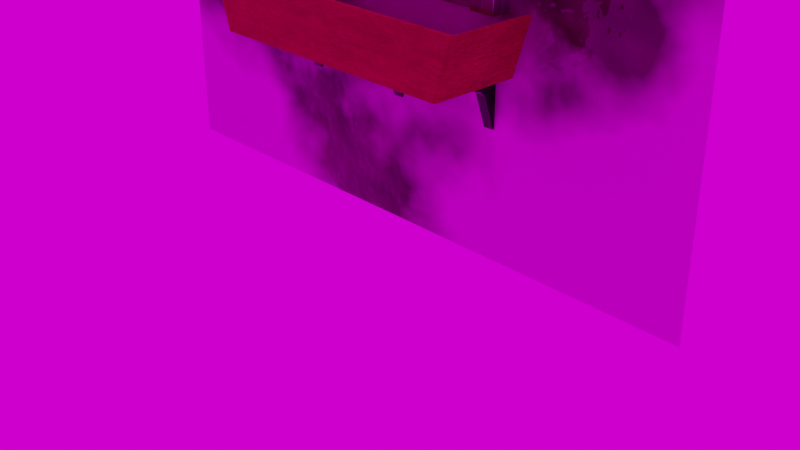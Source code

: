 # Source: window_with_flower.blend  (saved by Blender 2.83.19; exported with 4.5.12 LTS)
import bpy
from mathutils import Matrix  # noqa: F401  (used for matrix-valued properties, if any)

bpy.ops.wm.read_factory_settings(use_empty=True)
scene = bpy.context.scene
scene.name = 'Scene'

# ---- collections
col_collection = bpy.data.collections.new('Collection'); scene.collection.children.link(col_collection)
col_window = bpy.data.collections.new('window'); scene.collection.children.link(col_window)

# ---- images (referenced by path relative to the original .blend; pixels are not part of the script)
import os
ASSET_DIR = os.environ.get("B2B_ASSET_DIR", "")  # directory of the original .blend (textures are referenced by path, not embedded)
HERE = os.path.dirname(os.path.abspath(__file__))  # packed textures are extracted next to this script under _unpacked/

def load_image(name, relpath, width, height, colorspace="sRGB"):
    """Load a texture the original file referenced (path relative to the .blend, or extracted next to this script)."""
    p = next((c for c in (os.path.join(HERE, relpath), os.path.join(ASSET_DIR, relpath)) if relpath and os.path.exists(c)), "")
    if p:
        img = bpy.data.images.load(p, check_existing=True)
        img.name = name
    else:  # same state as the original file: an image datablock whose file is absent (Cycles renders it pink)
        img = bpy.data.images.new(name, width, height)
        img.source = "FILE"
        img.filepath = "//" + (relpath or name)
    img.colorspace_settings.name = colorspace
    return img
img_exterior_brick_wall_jpeg = load_image('exterior-brick-wall.jpeg', 'exterior-brick-wall.jpeg', 1024, 1024, 'sRGB')
img_kloppenheim_06_4k_hdr = load_image('kloppenheim_06_4k.hdr', 'kloppenheim_06_4k.hdr', 1024, 1024, 'Linear Rec.709')

# ---- materials (node trees are filled in below, after node groups)
mat_material_001 = bpy.data.materials.new('Material.001')
mat_material_001.use_transparent_shadow = False
mat_pot = bpy.data.materials.new('pot')
mat_pot.use_transparent_shadow = False
mat_metal = bpy.data.materials.new('metal')
mat_metal.use_transparent_shadow = False
mat_window = bpy.data.materials.new('window')
mat_window.use_transparent_shadow = False

# ---- material node trees
mat_material_001.use_nodes = True; mat_material_001.node_tree.nodes.clear()
_N = mat_material_001.node_tree.nodes; _L = mat_material_001.node_tree.links
n0 = _N.new('ShaderNodeTexNoise'); n0.name = 'Noise Texture'; n0.location = (-270, 245)
n0.noise_dimensions = '4D'
n0.inputs[1].default_value = 1.7
n0.inputs[2].default_value = 1.9
n0.inputs[3].default_value = 5.6
n1 = _N.new('ShaderNodeValToRGB'); n1.name = 'ColorRamp'; n1.location = (-101, 265)
while len(n1.color_ramp.elements) > 1: n1.color_ramp.elements.remove(n1.color_ramp.elements[-1])
n1.color_ramp.elements[0].position = 0.3478; n1.color_ramp.elements[0].color = (0.0, 0.0, 0.0, 1.0)
_e = n1.color_ramp.elements.new(0.442); _e.color = (1.0, 1.0, 1.0, 1.0)
n2 = _N.new('ShaderNodeTexNoise'); n2.name = 'Noise Texture.002'; n2.location = (-96, 670)
n2.inputs[2].default_value = 10.0
n2.inputs[3].default_value = 4.0
n3 = _N.new('ShaderNodeTexNoise'); n3.name = 'Noise Texture.001'; n3.location = (-96, 893)
n3.inputs[3].default_value = 4.0
n4 = _N.new('ShaderNodeOutputMaterial'); n4.name = 'Material Output'; n4.location = (2141, 333)
n5 = _N.new('ShaderNodeMix'); n5.name = 'Mix'; n5.location = (129, 792)
n5.data_type = 'RGBA'
n6 = _N.new('ShaderNodeBsdfPrincipled'); n6.name = 'Principled BSDF.001'; n6.location = (1063, 900)
n6.distribution = 'GGX'
n6.subsurface_method = 'BURLEY'
n6.inputs[3].default_value = 1.45
n6.inputs[27].default_value = (0.0, 0.0, 0.0, 1.0)
n6.inputs[28].default_value = 1.0
n7 = _N.new('ShaderNodeBump'); n7.name = 'Bump'; n7.location = (701, 527)
n7.inputs[0].default_value = 0.3
n7.inputs[1].default_value = 1.0
n7.inputs[2].default_value = 1.0
n8 = _N.new('ShaderNodeValToRGB'); n8.name = 'ColorRamp.001'; n8.location = (423, 899)
while len(n8.color_ramp.elements) > 1: n8.color_ramp.elements.remove(n8.color_ramp.elements[-1])
n8.color_ramp.elements[0].position = 0.4203; n8.color_ramp.elements[0].color = (0.009524, 0.04343, 0.0, 1.0)
_e = n8.color_ramp.elements.new(0.7862); _e.color = (0.1336, 0.3186, 0.09188, 1.0)
_e = n8.color_ramp.elements.new(1.0); _e.color = (0.0, 0.0, 0.0, 1.0)
n9 = _N.new('ShaderNodeValToRGB'); n9.name = 'ColorRamp.002'; n9.location = (743, 765)
while len(n9.color_ramp.elements) > 1: n9.color_ramp.elements.remove(n9.color_ramp.elements[-1])
n9.color_ramp.elements[0].position = 0.2355; n9.color_ramp.elements[0].color = (0.0, 0.0, 0.0, 1.0)
_e = n9.color_ramp.elements.new(0.6413); _e.color = (1.0, 1.0, 1.0, 1.0)
n10 = _N.new('ShaderNodeMixShader'); n10.name = 'Mix Shader'; n10.location = (1622, 362)
n11 = _N.new('ShaderNodeMixShader'); n11.name = 'Mix Shader.001'; n11.location = (1921, 309)
n11.inputs[0].default_value = 0.02
n12 = _N.new('ShaderNodeMapping'); n12.name = 'Mapping'; n12.location = (-560, 253)
n12.width = 240
n12.inputs[1].default_value = (-4.1, 0.7, 0.0)
n12.inputs[2].default_value = (0.02094, 0.04014, 0.0)
n12.inputs[3].default_value = (0.9, 1.0, 1.0)
n13 = _N.new('ShaderNodeTexCoord'); n13.name = 'Texture Coordinate'; n13.location = (-770, 236)
n14 = _N.new('ShaderNodeValToRGB'); n14.name = 'ColorRamp.003'; n14.location = (-1011, -231)
while len(n14.color_ramp.elements) > 1: n14.color_ramp.elements.remove(n14.color_ramp.elements[-1])
n14.color_ramp.elements[0].position = 0.3514; n14.color_ramp.elements[0].color = (0.2307, 0.04231, 0.01229, 1.0)
_e = n14.color_ramp.elements.new(0.6377); _e.color = (0.6676, 0.1112, 0.02825, 1.0)
n15 = _N.new('ShaderNodeTexNoise'); n15.name = 'Noise Texture.003'; n15.location = (-1267, -458)
n15.noise_dimensions = '4D'
n15.inputs[1].default_value = 1.0
n15.inputs[2].default_value = 10.0
n15.inputs[3].default_value = 8.3
n15.inputs[4].default_value = 1.0
n16 = _N.new('ShaderNodeValToRGB'); n16.name = 'ColorRamp.004'; n16.location = (-978, -531)
while len(n16.color_ramp.elements) > 1: n16.color_ramp.elements.remove(n16.color_ramp.elements[-1])
n16.color_ramp.elements[0].position = 0.3514; n16.color_ramp.elements[0].color = (0.1726, 0.06019, 0.01907, 1.0)
_e = n16.color_ramp.elements.new(0.6377); _e.color = (0.7605, 0.2462, 0.06848, 1.0)
n17 = _N.new('ShaderNodeMix'); n17.name = 'Mix.001'; n17.location = (-715, -144)
n17.data_type = 'RGBA'
n17.blend_type = 'ADD'
n17.inputs[0].default_value = 0.0
n18 = _N.new('ShaderNodeUVMap'); n18.name = 'UV Map'; n18.location = (-1267, -238)
n19 = _N.new('ShaderNodeTexNoise'); n19.name = 'Noise Texture.004'; n19.location = (-1007, -85)
n19.inputs[2].default_value = 75.0
n19.inputs[3].default_value = 4.0
n19.inputs[4].default_value = 0.75
n20 = _N.new('ShaderNodeBump'); n20.name = 'Bump.001'; n20.location = (-341, -296)
n20.inputs[1].default_value = 1.0
n20.inputs[2].default_value = 1.0
n21 = _N.new('ShaderNodeInvert'); n21.name = 'Invert'; n21.location = (-536, -136)
n22 = _N.new('ShaderNodeTexBrick'); n22.name = 'Brick Texture'; n22.location = (-656, -270)
n22.inputs[9].default_value = 0.2
n23 = _N.new('ShaderNodeMapping'); n23.name = 'Mapping.001'; n23.location = (76, -361)
n23.width = 240
n23.inputs[1].default_value = (-4.1, 0.7, 0.0)
n23.inputs[2].default_value = (0.02094, 0.04014, 0.0)
n23.inputs[3].default_value = (-0.9, 1.0, 1.0)
n24 = _N.new('ShaderNodeTexCoord'); n24.name = 'Texture Coordinate.001'; n24.location = (-104, -407)
n25 = _N.new('ShaderNodeTexImage'); n25.name = 'Image Texture'; n25.location = (463, -203)
n25.image = img_exterior_brick_wall_jpeg
n26 = _N.new('ShaderNodeInvert'); n26.name = 'Invert.001'; n26.location = (766, -357)
n26.width = 221
n27 = _N.new('ShaderNodeBsdfPrincipled'); n27.name = 'Principled BSDF'; n27.location = (1628, -18)
n27.width = 299
n27.distribution = 'GGX'
n27.subsurface_method = 'BURLEY'
n27.inputs[2].default_value = 1.0
n27.inputs[3].default_value = 1.45
n27.inputs[27].default_value = (0.0, 0.0, 0.0, 1.0)
n27.inputs[28].default_value = 1.0
n28 = _N.new('ShaderNodeValToRGB'); n28.name = 'ColorRamp.005'; n28.location = (1053, -278)
while len(n28.color_ramp.elements) > 1: n28.color_ramp.elements.remove(n28.color_ramp.elements[-1])
n28.color_ramp.elements[0].position = 0.5906; n28.color_ramp.elements[0].color = (0.0, 0.0, 0.0, 1.0)
_e = n28.color_ramp.elements.new(0.8986); _e.color = (1.0, 1.0, 1.0, 1.0)
n29 = _N.new('ShaderNodeDisplacement'); n29.name = 'Displacement'; n29.location = (1404, -367)
n29.inputs[1].default_value = 0.6
n29.inputs[2].default_value = 1.6
_L.new(n0.outputs[0], n1.inputs[0])
_L.new(n12.outputs[0], n0.inputs[0])
_L.new(n13.outputs[0], n12.inputs[0])
_L.new(n10.outputs[0], n11.inputs[1])
_L.new(n1.outputs[0], n10.inputs[0])
_L.new(n27.outputs[0], n10.inputs[2])
_L.new(n6.outputs[0], n10.inputs[1])
_L.new(n3.outputs[0], n5.inputs[6])
_L.new(n2.outputs[1], n5.inputs[7])
_L.new(n8.outputs[0], n6.inputs[0])
_L.new(n7.outputs[0], n6.inputs[5])
_L.new(n5.outputs[2], n8.inputs[0])
_L.new(n5.outputs[2], n7.inputs[3])
_L.new(n8.outputs[0], n9.inputs[0])
_L.new(n9.outputs[0], n6.inputs[2])
_L.new(n22.outputs[1], n21.inputs[1])
_L.new(n15.outputs[0], n14.inputs[0])
_L.new(n21.outputs[0], n20.inputs[3])
_L.new(n17.outputs[2], n22.inputs[0])
_L.new(n19.outputs[1], n17.inputs[7])
_L.new(n18.outputs[0], n19.inputs[0])
_L.new(n18.outputs[0], n15.inputs[0])
_L.new(n18.outputs[0], n17.inputs[6])
_L.new(n15.outputs[0], n22.inputs[3])
_L.new(n14.outputs[0], n22.inputs[1])
_L.new(n15.outputs[0], n16.inputs[0])
_L.new(n16.outputs[0], n22.inputs[2])
_L.new(n11.outputs[0], n4.inputs[0])
_L.new(n27.outputs[0], n11.inputs[2])
_L.new(n24.outputs[0], n23.inputs[0])
_L.new(n23.outputs[0], n25.inputs[0])
_L.new(n25.outputs[0], n26.inputs[1])
_L.new(n26.outputs[0], n28.inputs[0])
_L.new(n25.outputs[0], n27.inputs[0])
_L.new(n28.outputs[0], n29.inputs[3])
_L.new(n29.outputs[0], n27.inputs[5])
n4.is_active_output = True
mat_pot.use_nodes = True; mat_pot.node_tree.nodes.clear()
_N = mat_pot.node_tree.nodes; _L = mat_pot.node_tree.links
n0 = _N.new('ShaderNodeMapping'); n0.name = 'Mapping'; n0.location = (-725, 277)
n0.width = 240
n1 = _N.new('ShaderNodeTexCoord'); n1.name = 'Texture Coordinate'; n1.location = (-935, 260)
n2 = _N.new('ShaderNodeValToRGB'); n2.name = 'ColorRamp'; n2.location = (-252, 262)
while len(n2.color_ramp.elements) > 1: n2.color_ramp.elements.remove(n2.color_ramp.elements[-1])
n2.color_ramp.elements[0].position = 0.0; n2.color_ramp.elements[0].color = (0.07636, 0.0431, 0.0273, 1.0)
_e = n2.color_ramp.elements.new(1.0); _e.color = (1.0, 0.2429, 0.1139, 1.0)
n3 = _N.new('ShaderNodeBsdfPrincipled'); n3.name = 'Principled BSDF'; n3.location = (129, 274)
n3.distribution = 'GGX'
n3.subsurface_method = 'BURLEY'
n3.inputs[1].default_value = 1.0
n3.inputs[2].default_value = 1.0
n3.inputs[3].default_value = 1.45
n3.inputs[27].default_value = (0.0, 0.0, 0.0, 1.0)
n3.inputs[28].default_value = 1.0
n4 = _N.new('ShaderNodeTexNoise'); n4.name = 'Noise Texture'; n4.location = (-435, 268)
n4.inputs[2].default_value = 2.2
n4.inputs[3].default_value = 5.1
n4.inputs[4].default_value = 1.0
n5 = _N.new('ShaderNodeBump'); n5.name = 'Bump'; n5.location = (-112, -157)
n5.inputs[0].default_value = 0.25
n5.inputs[1].default_value = 1.0
n5.inputs[2].default_value = 1.0
n6 = _N.new('ShaderNodeOutputMaterial'); n6.name = 'Material Output'; n6.location = (520, 225)
_L.new(n3.outputs[0], n6.inputs[0])
_L.new(n4.outputs[0], n2.inputs[0])
_L.new(n0.outputs[0], n4.inputs[0])
_L.new(n1.outputs[0], n0.inputs[0])
_L.new(n2.outputs[0], n3.inputs[0])
_L.new(n4.outputs[0], n5.inputs[3])
_L.new(n5.outputs[0], n3.inputs[5])
n6.is_active_output = True
mat_metal.use_nodes = True; mat_metal.node_tree.nodes.clear()
_N = mat_metal.node_tree.nodes; _L = mat_metal.node_tree.links
n0 = _N.new('ShaderNodeBsdfPrincipled'); n0.name = 'Principled BSDF'; n0.location = (10, 300)
n0.distribution = 'GGX'
n0.subsurface_method = 'BURLEY'
n0.inputs[0].default_value = (0.02842, 0.02842, 0.02842, 1.0)
n0.inputs[1].default_value = 1.0
n0.inputs[2].default_value = 0.0
n0.inputs[3].default_value = 1.45
n0.inputs[27].default_value = (0.0, 0.0, 0.0, 1.0)
n0.inputs[28].default_value = 1.0
n1 = _N.new('ShaderNodeOutputMaterial'); n1.name = 'Material Output'; n1.location = (300, 300)
_L.new(n0.outputs[0], n1.inputs[0])
n1.is_active_output = True
mat_window.use_nodes = True; mat_window.node_tree.nodes.clear()
_N = mat_window.node_tree.nodes; _L = mat_window.node_tree.links
n0 = _N.new('ShaderNodeBsdfPrincipled'); n0.name = 'Principled BSDF'; n0.location = (10, 300)
n0.distribution = 'GGX'
n0.subsurface_method = 'BURLEY'
n0.inputs[3].default_value = 1.45
n0.inputs[27].default_value = (0.0, 0.0, 0.0, 1.0)
n0.inputs[28].default_value = 1.0
n1 = _N.new('ShaderNodeValToRGB'); n1.name = 'ColorRamp'; n1.location = (1075, -271)
while len(n1.color_ramp.elements) > 1: n1.color_ramp.elements.remove(n1.color_ramp.elements[-1])
n1.color_ramp.elements[0].position = 0.5217; n1.color_ramp.elements[0].color = (0.0, 0.0, 0.0, 1.0)
_e = n1.color_ramp.elements.new(1.0); _e.color = (1.0, 1.0, 1.0, 1.0)
n2 = _N.new('ShaderNodeTexNoise'); n2.name = 'Noise Texture'; n2.location = (847, -256)
n2.inputs[2].default_value = 5.2
n2.inputs[4].default_value = 1.0
n3 = _N.new('ShaderNodeTexCoord'); n3.name = 'Texture Coordinate'; n3.location = (347, -264)
n4 = _N.new('ShaderNodeMapping'); n4.name = 'Mapping'; n4.location = (557, -247)
n4.width = 240
n4.inputs[1].default_value = (-10.8, 0.0, 0.0)
n5 = _N.new('ShaderNodeOutputMaterial'); n5.name = 'Material Output'; n5.location = (1915, -176)
n6 = _N.new('ShaderNodeBsdfPrincipled'); n6.name = 'Principled BSDF.001'; n6.location = (1370, -238)
n6.distribution = 'GGX'
n6.subsurface_method = 'BURLEY'
n6.inputs[1].default_value = 1.0
n6.inputs[2].default_value = 0.2836
n6.inputs[3].default_value = 1.45
n6.inputs[27].default_value = (0.0, 0.0, 0.0, 1.0)
n6.inputs[28].default_value = 1.0
_L.new(n2.outputs[0], n1.inputs[0])
_L.new(n2.outputs[0], n6.inputs[0])
_L.new(n4.outputs[0], n2.inputs[0])
_L.new(n3.outputs[0], n4.inputs[0])
_L.new(n6.outputs[0], n5.inputs[0])
n5.is_active_output = True

# ---- world
world_world = bpy.data.worlds.new('World'); scene.world = world_world
world_world.use_nodes = True; world_world.node_tree.nodes.clear()
_N = world_world.node_tree.nodes; _L = world_world.node_tree.links
n0 = _N.new('ShaderNodeOutputWorld'); n0.name = 'World Output'; n0.location = (300, 300)
n1 = _N.new('ShaderNodeBackground'); n1.name = 'Background'; n1.location = (10, 300)
n2 = _N.new('ShaderNodeTexEnvironment'); n2.name = 'Environment Texture'; n2.location = (-280, 275)
n2.image = img_kloppenheim_06_4k_hdr
_L.new(n1.outputs[0], n0.inputs[0])
_L.new(n2.outputs[0], n1.inputs[0])
n0.is_active_output = True
world_world.color = (0.05088, 0.05088, 0.05088)
world_world.use_sun_shadow = False
world_world.sun_shadow_jitter_overblur = 0.0

# ---- cameras
cam_camera = bpy.data.cameras.new('Camera')
cam_camera.clip_end = 100.0
cam_camera.ortho_scale = 7.314

# ---- lights
light_light = bpy.data.lights.new('Light', 'POINT')
light_light.transmission_factor = 0.0
light_light.energy = 1000.0
light_light.shadow_soft_size = 0.1
light_light.shadow_maximum_resolution = 0.006
light_light.use_absolute_resolution = True

# ---- meshes
me_plane = bpy.data.meshes.new('Plane')
me_plane.from_pydata([(-1.0, -1.0, 0.0), (1.0, -1.0, 0.0), (-1.0, 1.0, 0.0), (1.0, 1.0, 0.0), (-1.0, 0.4477, 0.0), (-1.0, -0.2189, 0.0), (1.0, -0.2189, 0.0), (1.0, 0.4477, 0.0), (-0.3447, -1.0, 0.0), (0.3219, -1.0, 0.0), (0.3219, 1.0, 0.0), (-0.3447, 1.0, 0.0), (0.3219, -0.2189, 0.0), (-0.3447, -0.2189, 0.0), (0.3219, 0.4477, 0.0), (-0.3447, 0.4477, 0.0)], [], [(14, 7, 3, 10), (9, 1, 6, 12), (12, 6, 7, 14), (5, 13, 15, 4), (0, 8, 13, 5), (8, 9, 12, 13), (4, 15, 11, 2), (15, 14, 10, 11)])
_uv = me_plane.uv_layers.new(name='UVMap')
_uv.uv.foreach_set('vector', [0.661, 0.7239, 1.0, 0.7239, 1.0, 1.0, 0.661, 1.0, 0.661, 0.0, 1.0, 0.0, 1.0, 0.3905, 0.661, 0.3905, 0.661, 0.3905, 1.0, 0.3905, 1.0, 0.7239, 0.661, 0.7239, 0.0, 0.3905, 0.3276, 0.3905, 0.3276, 0.7239, 0.0, 0.7239, 0.0, 0.0, 0.3276, 0.0, 0.3276, 0.3905, 0.0, 0.3905, 0.3276, 0.0, 0.661, 0.0, 0.661, 0.3905, 0.3276, 0.3905, 0.0, 0.7239, 0.3276, 0.7239, 0.3276, 1.0, 0.0, 1.0, 0.3276, 0.7239, 0.661, 0.7239, 0.661, 1.0, 0.3276, 1.0])
me_plane.materials.append(mat_material_001)
me_plane.use_remesh_fix_poles = True
me_plane.use_remesh_preserve_attributes = False
me_plane.use_mirror_vertex_groups = False
me_plane.update()
me_cube_005 = bpy.data.meshes.new('Cube.005')
me_cube_005.from_pydata([(-0.8826, -1.0, -0.6231), (-1.0, -1.0, 0.5893), (-1.0, 1.0, -0.6231), (-1.0, 1.0, 0.5893), (0.8829, -1.0, -0.6231), (1.0, -1.0, 0.5893), (1.0, 1.0, -0.6231), (1.0, 1.0, 0.5893), (0.9306, 1.0, -0.6231), (-0.9262, 1.0, -0.6231), (-0.9262, 1.0, 0.5893), (0.9306, 1.0, 0.5893), (-0.8175, -1.0, -0.6231), (0.8217, -1.0, -0.6231), (0.9306, -1.0, 0.5893), (-0.9262, -1.0, 0.5893), (-0.8826, 0.8473, -0.6231), (-0.8826, -0.8534, -0.6231), (-1.0, -0.8534, 0.5893), (-1.0, 0.8473, 0.5893), (0.8829, -0.8534, -0.6231), (0.8829, 0.8473, -0.6231), (1.0, 0.8473, 0.5893), (1.0, -0.8534, 0.5893), (0.9661, 0.8473, 0.5893), (0.9661, -0.9179, 0.5893), (-0.967, 0.8473, 0.5893), (-0.967, -0.9179, 0.5893), (-0.8175, 0.8473, -0.6231), (-0.8175, -0.8534, -0.6231), (0.8217, 0.8473, -0.6231), (0.8217, -0.8534, -0.6231), (0.8846, 0.8051, -0.2514), (0.8846, -0.8112, -0.2514), (-0.8802, 0.8051, -0.2514), (-0.8802, -0.8112, -0.2514)], [], [(16, 19, 3, 2), (8, 11, 7, 6), (20, 23, 5, 4), (12, 15, 1, 0), (31, 20, 4, 13), (27, 18, 1, 15), (23, 25, 14, 5), (25, 27, 15, 14), (17, 29, 12, 0), (29, 31, 13, 12), (4, 5, 14, 13), (13, 14, 15, 12), (2, 3, 10, 9), (9, 10, 11, 8), (9, 8, 30, 28), (28, 30, 31, 29), (2, 9, 28, 16), (16, 28, 29, 17), (11, 10, 26, 24), (27, 25, 33, 35), (7, 11, 24, 22), (22, 24, 25, 23), (10, 3, 19, 26), (26, 19, 18, 27), (8, 6, 21, 30), (30, 21, 20, 31), (6, 7, 22, 21), (21, 22, 23, 20), (0, 1, 18, 17), (17, 18, 19, 16), (32, 34, 35, 33), (26, 27, 35, 34), (25, 24, 32, 33), (24, 26, 34, 32)])
_uv = me_cube_005.uv_layers.new(name='UVMap')
_uv.uv.foreach_set('vector', [0.375, 0.1573, 0.625, 0.1573, 0.625, 0.25, 0.375, 0.25, 0.375, 0.4151, 0.625, 0.4151, 0.625, 0.5, 0.375, 0.5, 0.375, 0.676, 0.625, 0.676, 0.625, 0.75, 0.375, 0.75, 0.375, 0.9183, 0.625, 0.9183, 0.625, 1.0, 0.375, 1.0, 0.2901, 0.676, 0.375, 0.676, 0.375, 0.75, 0.2901, 0.75, 0.7933, 0.676, 0.875, 0.676, 0.875, 0.75, 0.7933, 0.75, 0.625, 0.676, 0.7099, 0.676, 0.7099, 0.75, 0.625, 0.75, 0.7099, 0.676, 0.7933, 0.676, 0.7933, 0.75, 0.7099, 0.75, 0.125, 0.676, 0.2067, 0.676, 0.2067, 0.75, 0.125, 0.75, 0.2067, 0.676, 0.2901, 0.676, 0.2901, 0.75, 0.2067, 0.75, 0.375, 0.75, 0.625, 0.75, 0.625, 0.8349, 0.375, 0.8349, 0.375, 0.8349, 0.625, 0.8349, 0.625, 0.9183, 0.375, 0.9183, 0.375, 0.25, 0.625, 0.25, 0.625, 0.3317, 0.375, 0.3317, 0.375, 0.3317, 0.625, 0.3317, 0.625, 0.4151, 0.375, 0.4151, 0.2067, 0.5, 0.2901, 0.5, 0.2901, 0.5927, 0.2067, 0.5927, 0.2067, 0.5927, 0.2901, 0.5927, 0.2901, 0.676, 0.2067, 0.676, 0.125, 0.5, 0.2067, 0.5, 0.2067, 0.5927, 0.125, 0.5927, 0.125, 0.5927, 0.2067, 0.5927, 0.2067, 0.676, 0.125, 0.676, 0.7099, 0.5, 0.7933, 0.5, 0.7933, 0.5927, 0.7099, 0.5927, 0.7933, 0.676, 0.7099, 0.676, 0.7099, 0.676, 0.7933, 0.676, 0.625, 0.5, 0.7099, 0.5, 0.7099, 0.5927, 0.625, 0.5927, 0.625, 0.5927, 0.7099, 0.5927, 0.7099, 0.676, 0.625, 0.676, 0.7933, 0.5, 0.875, 0.5, 0.875, 0.5927, 0.7933, 0.5927, 0.7933, 0.5927, 0.875, 0.5927, 0.875, 0.676, 0.7933, 0.676, 0.2901, 0.5, 0.375, 0.5, 0.375, 0.5927, 0.2901, 0.5927, 0.2901, 0.5927, 0.375, 0.5927, 0.375, 0.676, 0.2901, 0.676, 0.375, 0.5, 0.625, 0.5, 0.625, 0.5927, 0.375, 0.5927, 0.375, 0.5927, 0.625, 0.5927, 0.625, 0.676, 0.375, 0.676, 0.375, 0.0, 0.625, 0.0, 0.625, 0.07396, 0.375, 0.07396, 0.375, 0.07396, 0.625, 0.07396, 0.625, 0.1573, 0.375, 0.1573, 0.7099, 0.5927, 0.7933, 0.5927, 0.7933, 0.676, 0.7099, 0.676, 0.7933, 0.5927, 0.7933, 0.676, 0.7933, 0.676, 0.7933, 0.5927, 0.7099, 0.676, 0.7099, 0.5927, 0.7099, 0.5927, 0.7099, 0.676, 0.7099, 0.5927, 0.7933, 0.5927, 0.7933, 0.5927, 0.7099, 0.5927])
me_cube_005.materials.append(mat_pot)
me_cube_005.use_remesh_fix_poles = True
me_cube_005.use_remesh_preserve_attributes = False
me_cube_005.use_mirror_vertex_groups = False
me_cube_005.update()
me_cube_006 = bpy.data.meshes.new('Cube.006')
me_cube_006.from_pydata([(-1.0, 0.6578, 0.678), (-1.0, -0.3951, 1.0), (-1.0, 1.0, -0.373), (-1.0, 1.0, 1.0), (1.0, 0.6578, 0.678), (1.0, -0.3951, 1.0), (1.0, 1.0, -0.373), (1.0, 1.0, 1.0)], [], [(0, 1, 3, 2), (2, 3, 7, 6), (6, 7, 5, 4), (4, 5, 1, 0), (2, 6, 4, 0), (7, 3, 1, 5)])
_uv = me_cube_006.uv_layers.new(name='UVMap')
_uv.uv.foreach_set('vector', [0.375, 0.0, 0.625, 0.0, 0.625, 0.25, 0.375, 0.25, 0.375, 0.25, 0.625, 0.25, 0.625, 0.5, 0.375, 0.5, 0.375, 0.5, 0.625, 0.5, 0.625, 0.75, 0.375, 0.75, 0.375, 0.75, 0.625, 0.75, 0.625, 1.0, 0.375, 1.0, 0.125, 0.5, 0.375, 0.5, 0.375, 0.75, 0.125, 0.75, 0.625, 0.5, 0.875, 0.5, 0.875, 0.75, 0.625, 0.75])
me_cube_006.materials.append(mat_metal)
me_cube_006.use_remesh_fix_poles = True
me_cube_006.use_remesh_preserve_attributes = False
me_cube_006.use_mirror_vertex_groups = False
me_cube_006.update()
me_cube_007 = bpy.data.meshes.new('Cube.007')
me_cube_007.from_pydata([(-1.0, 0.6578, 0.678), (-1.0, -0.3951, 1.0), (-1.0, 1.0, -0.373), (-1.0, 1.0, 1.0), (1.0, 0.6578, 0.678), (1.0, -0.3951, 1.0), (1.0, 1.0, -0.373), (1.0, 1.0, 1.0)], [], [(0, 1, 3, 2), (2, 3, 7, 6), (6, 7, 5, 4), (4, 5, 1, 0), (2, 6, 4, 0), (7, 3, 1, 5)])
_uv = me_cube_007.uv_layers.new(name='UVMap')
_uv.uv.foreach_set('vector', [0.375, 0.0, 0.625, 0.0, 0.625, 0.25, 0.375, 0.25, 0.375, 0.25, 0.625, 0.25, 0.625, 0.5, 0.375, 0.5, 0.375, 0.5, 0.625, 0.5, 0.625, 0.75, 0.375, 0.75, 0.375, 0.75, 0.625, 0.75, 0.625, 1.0, 0.375, 1.0, 0.125, 0.5, 0.375, 0.5, 0.375, 0.75, 0.125, 0.75, 0.625, 0.5, 0.875, 0.5, 0.875, 0.75, 0.625, 0.75])
me_cube_007.materials.append(mat_metal)
me_cube_007.use_remesh_fix_poles = True
me_cube_007.use_remesh_preserve_attributes = False
me_cube_007.use_mirror_vertex_groups = False
me_cube_007.update()
me_cube_008 = bpy.data.meshes.new('Cube.008')
me_cube_008.from_pydata([(-1.0, 0.6578, 0.678), (-1.0, -0.3951, 1.0), (-1.0, 1.0, -0.373), (-1.0, 1.0, 1.0), (1.0, 0.6578, 0.678), (1.0, -0.3951, 1.0), (1.0, 1.0, -0.373), (1.0, 1.0, 1.0)], [], [(0, 1, 3, 2), (2, 3, 7, 6), (6, 7, 5, 4), (4, 5, 1, 0), (2, 6, 4, 0), (7, 3, 1, 5)])
_uv = me_cube_008.uv_layers.new(name='UVMap')
_uv.uv.foreach_set('vector', [0.375, 0.0, 0.625, 0.0, 0.625, 0.25, 0.375, 0.25, 0.375, 0.25, 0.625, 0.25, 0.625, 0.5, 0.375, 0.5, 0.375, 0.5, 0.625, 0.5, 0.625, 0.75, 0.375, 0.75, 0.375, 0.75, 0.625, 0.75, 0.625, 1.0, 0.375, 1.0, 0.125, 0.5, 0.375, 0.5, 0.375, 0.75, 0.125, 0.75, 0.625, 0.5, 0.875, 0.5, 0.875, 0.75, 0.625, 0.75])
me_cube_008.materials.append(mat_metal)
me_cube_008.use_remesh_fix_poles = True
me_cube_008.use_remesh_preserve_attributes = False
me_cube_008.use_mirror_vertex_groups = False
me_cube_008.update()
me_cube_001 = bpy.data.meshes.new('Cube.001')
me_cube_001.from_pydata([(-1.0, -1.0, -1.0), (-1.0, -1.0, 1.0), (-1.0, 1.0, -1.0), (-1.0, 1.0, 1.0), (1.0, -1.0, -1.0), (1.0, -1.0, 1.0), (1.0, 1.0, -1.0), (1.0, 1.0, 1.0)], [], [(0, 1, 3, 2), (2, 3, 7, 6), (6, 7, 5, 4), (4, 5, 1, 0), (2, 6, 4, 0), (7, 3, 1, 5)])
_uv = me_cube_001.uv_layers.new(name='UVMap')
_uv.uv.foreach_set('vector', [0.375, 0.0, 0.625, 0.0, 0.625, 0.25, 0.375, 0.25, 0.375, 0.25, 0.625, 0.25, 0.625, 0.5, 0.375, 0.5, 0.375, 0.5, 0.625, 0.5, 0.625, 0.75, 0.375, 0.75, 0.375, 0.75, 0.625, 0.75, 0.625, 1.0, 0.375, 1.0, 0.125, 0.5, 0.375, 0.5, 0.375, 0.75, 0.125, 0.75, 0.625, 0.5, 0.875, 0.5, 0.875, 0.75, 0.625, 0.75])
me_cube_001.materials.append(mat_window)
me_cube_001.use_remesh_fix_poles = True
me_cube_001.use_remesh_preserve_attributes = False
me_cube_001.use_mirror_vertex_groups = False
me_cube_001.update()
me_cube_002 = bpy.data.meshes.new('Cube.002')
me_cube_002.from_pydata([(-1.0, -1.0, -1.0), (-1.0, -1.0, 1.0), (-1.0, 1.0, -1.0), (-1.0, 1.0, 1.0), (1.0, -1.0, -1.0), (1.0, -1.0, 1.0), (1.0, 1.0, -1.0), (1.0, 1.0, 1.0)], [], [(0, 1, 3, 2), (2, 3, 7, 6), (6, 7, 5, 4), (4, 5, 1, 0), (2, 6, 4, 0), (7, 3, 1, 5)])
_uv = me_cube_002.uv_layers.new(name='UVMap')
_uv.uv.foreach_set('vector', [0.375, 0.0, 0.625, 0.0, 0.625, 0.25, 0.375, 0.25, 0.375, 0.25, 0.625, 0.25, 0.625, 0.5, 0.375, 0.5, 0.375, 0.5, 0.625, 0.5, 0.625, 0.75, 0.375, 0.75, 0.375, 0.75, 0.625, 0.75, 0.625, 1.0, 0.375, 1.0, 0.125, 0.5, 0.375, 0.5, 0.375, 0.75, 0.125, 0.75, 0.625, 0.5, 0.875, 0.5, 0.875, 0.75, 0.625, 0.75])
me_cube_002.materials.append(mat_window)
me_cube_002.use_remesh_fix_poles = True
me_cube_002.use_remesh_preserve_attributes = False
me_cube_002.use_mirror_vertex_groups = False
me_cube_002.update()
me_cube_003 = bpy.data.meshes.new('Cube.003')
me_cube_003.from_pydata([(-1.0, -1.0, -1.0), (-1.0, -1.0, 1.0), (-1.0, 1.0, -1.0), (-1.0, 1.0, 1.0), (1.0, -1.0, -1.0), (1.0, -1.0, 1.0), (1.0, 1.0, -1.0), (1.0, 1.0, 1.0)], [], [(0, 1, 3, 2), (2, 3, 7, 6), (6, 7, 5, 4), (4, 5, 1, 0), (2, 6, 4, 0), (7, 3, 1, 5)])
_uv = me_cube_003.uv_layers.new(name='UVMap')
_uv.uv.foreach_set('vector', [0.375, 0.0, 0.625, 0.0, 0.625, 0.25, 0.375, 0.25, 0.375, 0.25, 0.625, 0.25, 0.625, 0.5, 0.375, 0.5, 0.375, 0.5, 0.625, 0.5, 0.625, 0.75, 0.375, 0.75, 0.375, 0.75, 0.625, 0.75, 0.625, 1.0, 0.375, 1.0, 0.125, 0.5, 0.375, 0.5, 0.375, 0.75, 0.125, 0.75, 0.625, 0.5, 0.875, 0.5, 0.875, 0.75, 0.625, 0.75])
me_cube_003.materials.append(mat_window)
me_cube_003.use_remesh_fix_poles = True
me_cube_003.use_remesh_preserve_attributes = False
me_cube_003.use_mirror_vertex_groups = False
me_cube_003.update()
me_cube_004 = bpy.data.meshes.new('Cube.004')
me_cube_004.from_pydata([(-1.0, -1.0, -1.0), (-1.0, -1.0, 1.0), (-1.0, 1.0, -1.0), (-1.0, 1.0, 1.0), (1.0, -1.0, -1.0), (1.0, -1.0, 1.0), (1.0, 1.0, -1.0), (1.0, 1.0, 1.0)], [], [(0, 1, 3, 2), (2, 3, 7, 6), (6, 7, 5, 4), (4, 5, 1, 0), (2, 6, 4, 0), (7, 3, 1, 5)])
_uv = me_cube_004.uv_layers.new(name='UVMap')
_uv.uv.foreach_set('vector', [0.375, 0.0, 0.625, 0.0, 0.625, 0.25, 0.375, 0.25, 0.375, 0.25, 0.625, 0.25, 0.625, 0.5, 0.375, 0.5, 0.375, 0.5, 0.625, 0.5, 0.625, 0.75, 0.375, 0.75, 0.375, 0.75, 0.625, 0.75, 0.625, 1.0, 0.375, 1.0, 0.125, 0.5, 0.375, 0.5, 0.375, 0.75, 0.125, 0.75, 0.625, 0.5, 0.875, 0.5, 0.875, 0.75, 0.625, 0.75])
me_cube_004.materials.append(mat_window)
me_cube_004.use_remesh_fix_poles = True
me_cube_004.use_remesh_preserve_attributes = False
me_cube_004.use_mirror_vertex_groups = False
me_cube_004.update()

# ---- objects
ob_light = bpy.data.objects.new('Light', light_light)
ob_camera = bpy.data.objects.new('Camera', cam_camera)
ob_plane = bpy.data.objects.new('Plane', me_plane)
ob_cube_004 = bpy.data.objects.new('Cube.004', me_cube_005)
ob_cube_005 = bpy.data.objects.new('Cube.005', me_cube_006)
ob_cube_006 = bpy.data.objects.new('Cube.006', me_cube_007)
ob_cube_007 = bpy.data.objects.new('Cube.007', me_cube_008)
ob_cube = bpy.data.objects.new('Cube', me_cube_001)
ob_cube_001 = bpy.data.objects.new('Cube.001', me_cube_002)
ob_cube_002 = bpy.data.objects.new('Cube.002', me_cube_003)
ob_cube_003 = bpy.data.objects.new('Cube.003', me_cube_004)

# ---- transforms, parenting, visibility, modifiers, constraints
ob_light.location = (4.076, 1.005, 5.904)
ob_light.rotation_euler = (0.6503, 0.05522, 1.866)
ob_light.lock_rotations_4d = False
ob_light.empty_display_type = 'ARROWS'
ob_light.color = (0.0, 0.0, 0.0, 0.0)
ob_light.lineart.crease_threshold = 0.0
ob_camera.location = (7.359, -6.926, 4.958)
ob_camera.rotation_euler = (1.109, 0.0, 0.8149)
ob_camera.lock_rotations_4d = False
ob_camera.empty_display_type = 'ARROWS'
ob_camera.color = (0.0, 0.0, 0.0, 0.0)
ob_camera.display_type = 'WIRE'
ob_camera.lineart.crease_threshold = 0.0
ob_plane.location = (0.0, 0.0, 3.357)
ob_plane.rotation_euler = (1.571, -0.0, 0.0)
ob_plane.scale = (3.337, 3.337, 3.337)
ob_plane.lineart.crease_threshold = 0.0
ob_cube_004.location = (0.0, -0.08262, 2.144)
ob_cube_004.scale = (1.599, 0.8575, 0.4946)
ob_cube_004.lineart.crease_threshold = 0.0
_m = ob_cube_004.modifiers.new('Bevel', 'BEVEL')
_m.limit_method = 'NONE'
ob_cube_005.location = (0.0, -0.4312, 1.428)
ob_cube_005.scale = (0.06006, 0.4325, 0.4038)
ob_cube_005.lineart.crease_threshold = 0.0
_m = ob_cube_005.modifiers.new('Bevel', 'BEVEL')
_m.limit_method = 'NONE'
ob_cube_006.location = (-1.2, -0.4312, 1.44)
ob_cube_006.scale = (0.06006, 0.4325, 0.4038)
ob_cube_006.lineart.crease_threshold = 0.0
_m = ob_cube_006.modifiers.new('Bevel', 'BEVEL')
_m.limit_method = 'NONE'
ob_cube_007.location = (1.173, -0.4312, 1.43)
ob_cube_007.scale = (0.06006, 0.4325, 0.4038)
ob_cube_007.lineart.crease_threshold = 0.0
_m = ob_cube_007.modifiers.new('Bevel', 'BEVEL')
_m.limit_method = 'NONE'
ob_cube.location = (-1.285, 0.0, 3.77)
ob_cube.scale = (0.1361, 0.201, 1.365)
ob_cube.lineart.crease_threshold = 0.0
_m = ob_cube.modifiers.new('Bevel', 'BEVEL')
_m.width = 0.03
_m.width_pct = 0.03
_m.limit_method = 'NONE'
ob_cube_001.location = (1.209, 0.0, 3.77)
ob_cube_001.scale = (0.1361, 0.201, 1.365)
ob_cube_001.lineart.crease_threshold = 0.0
_m = ob_cube_001.modifiers.new('Bevel', 'BEVEL')
_m.width = 0.03
_m.width_pct = 0.03
_m.limit_method = 'NONE'
ob_cube_002.location = (-0.02772, 0.0, 5.003)
ob_cube_002.rotation_euler = (-0.0, 1.571, 0.0)
ob_cube_002.scale = (0.1361, 0.201, 1.124)
ob_cube_002.lineart.crease_threshold = 0.0
_m = ob_cube_002.modifiers.new('Bevel', 'BEVEL')
_m.width = 0.03
_m.width_pct = 0.03
_m.limit_method = 'NONE'
ob_cube_003.location = (-0.02772, 0.0, 2.563)
ob_cube_003.rotation_euler = (-0.0, 1.571, 0.0)
ob_cube_003.scale = (0.1361, 0.201, 1.124)
ob_cube_003.lineart.crease_threshold = 0.0
_m = ob_cube_003.modifiers.new('Bevel', 'BEVEL')
_m.width = 0.03
_m.width_pct = 0.03
_m.limit_method = 'NONE'

# ---- collection membership
col_collection.objects.link(ob_light)
col_collection.objects.link(ob_camera)
col_collection.objects.link(ob_plane)
col_collection.objects.link(ob_cube_004)
col_collection.objects.link(ob_cube_005)
col_collection.objects.link(ob_cube_006)
col_collection.objects.link(ob_cube_007)
col_window.objects.link(ob_cube)
col_window.objects.link(ob_cube_001)
col_window.objects.link(ob_cube_002)
col_window.objects.link(ob_cube_003)

# ---- scene / render settings (as saved in the file)
scene.camera = ob_camera
scene.frame_start = 1; scene.frame_end = 250; scene.frame_set(1)
scene.render.engine = 'BLENDER_EEVEE_NEXT'
scene.render.film_transparent = True
scene.cycles.use_denoising = False
scene.cycles.samples = 128
scene.cycles.sampling_pattern = 'TABULATED_SOBOL'
scene.cycles.use_adaptive_sampling = False
scene.cycles.use_light_tree = False
scene.view_settings.view_transform = 'Filmic'
bpy.context.view_layer.update()
